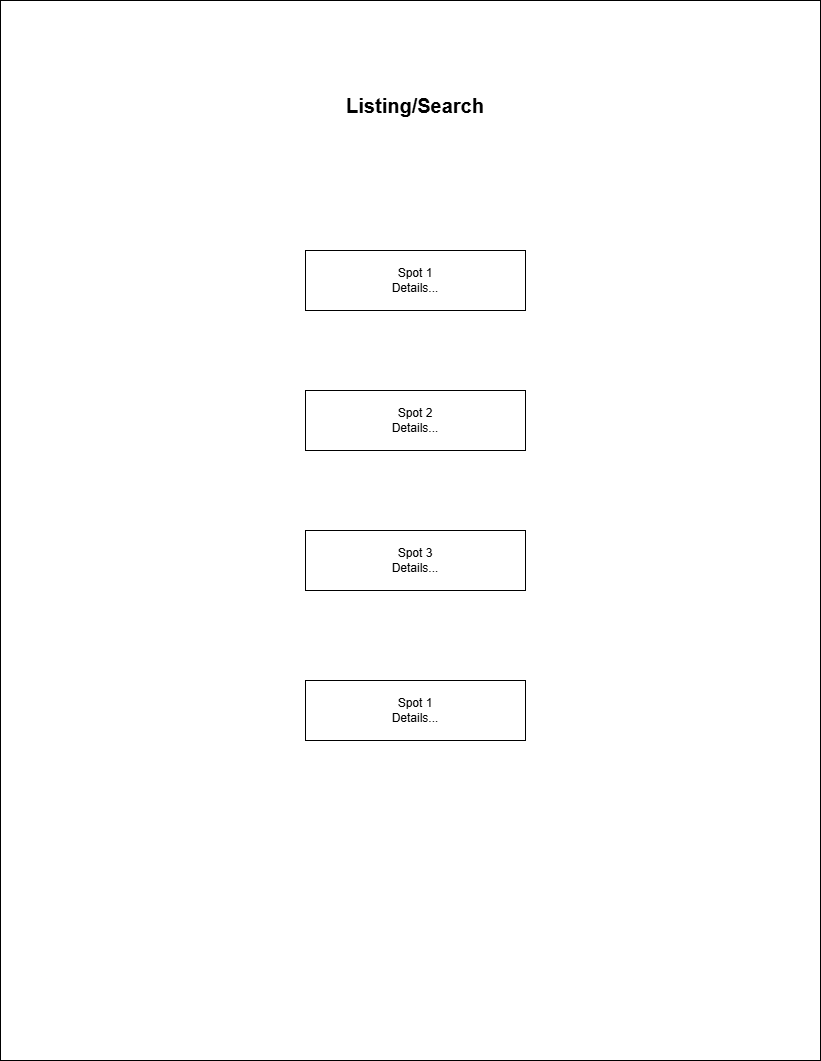

The diagram above was exported from draw.io. Its source (the exported page's mxGraphModel, read from the mxfile embedded in the PNG):
<mxGraphModel dx="1212" dy="628" grid="1" gridSize="10" guides="1" tooltips="1" connect="1" arrows="1" fold="1" page="1" pageScale="1" pageWidth="850" pageHeight="1100" math="0" shadow="0">
  <root>
    <mxCell id="0" />
    <mxCell id="1" parent="0" />
    <mxCell id="OUAl1DRONevE6fXfHJYJ-1" parent="1" style="rounded=0;whiteSpace=wrap;html=1;" value="" vertex="1">
      <mxGeometry height="1060" width="820" x="10" y="10" as="geometry" />
    </mxCell>
    <mxCell id="OUAl1DRONevE6fXfHJYJ-2" parent="1" style="text;html=1;whiteSpace=wrap;strokeColor=none;fillColor=none;align=center;verticalAlign=middle;rounded=0;" value="&lt;font style=&quot;font-size: 20px;&quot;&gt;&lt;b style=&quot;&quot;&gt;Listing/Search&lt;/b&gt;&lt;/font&gt;" vertex="1">
      <mxGeometry height="30" width="170" x="340" y="100" as="geometry" />
    </mxCell>
    <mxCell id="OUAl1DRONevE6fXfHJYJ-3" parent="1" style="rounded=0;whiteSpace=wrap;html=1;" value="Spot 1&lt;div&gt;Details...&lt;/div&gt;" vertex="1">
      <mxGeometry height="60" width="220" x="315" y="260" as="geometry" />
    </mxCell>
    <mxCell id="OUAl1DRONevE6fXfHJYJ-4" parent="1" style="rounded=0;whiteSpace=wrap;html=1;" value="Spot 2&lt;div&gt;Details...&lt;/div&gt;" vertex="1">
      <mxGeometry height="60" width="220" x="315" y="400" as="geometry" />
    </mxCell>
    <mxCell id="OUAl1DRONevE6fXfHJYJ-6" parent="1" style="rounded=0;whiteSpace=wrap;html=1;" value="Spot 3&lt;div&gt;Details...&lt;/div&gt;" vertex="1">
      <mxGeometry height="60" width="220" x="315" y="540" as="geometry" />
    </mxCell>
    <mxCell id="OUAl1DRONevE6fXfHJYJ-7" parent="1" style="rounded=0;whiteSpace=wrap;html=1;" value="Spot 1&lt;div&gt;Details...&lt;/div&gt;" vertex="1">
      <mxGeometry height="60" width="220" x="315" y="690" as="geometry" />
    </mxCell>
  </root>
</mxGraphModel>